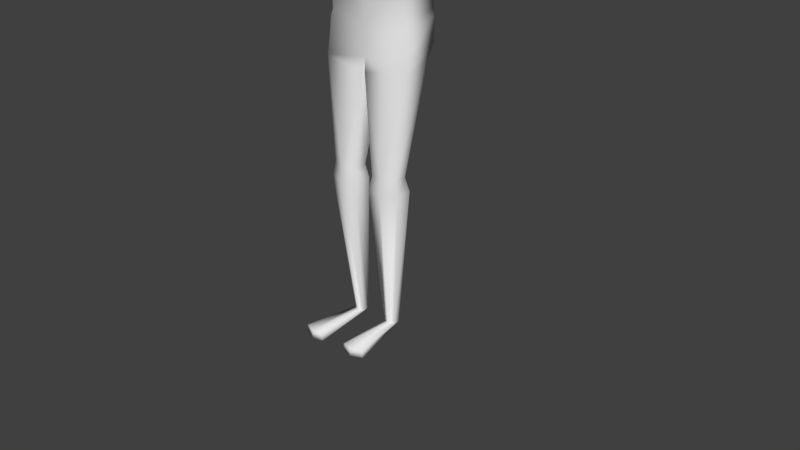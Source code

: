 # Source: dead.blend  (saved by Blender 2.77.0; exported with 4.5.12 LTS)
import bpy
from mathutils import Matrix  # noqa: F401  (used for matrix-valued properties, if any)

bpy.ops.wm.read_factory_settings(use_empty=True)
scene = bpy.context.scene
scene.name = 'Scene'

# ---- collections
col_collection_1 = bpy.data.collections.new('Collection 1'); scene.collection.children.link(col_collection_1)

# ---- materials (node trees are filled in below, after node groups)
mat_material = bpy.data.materials.new('Material')
mat_material.alpha_threshold = 0.0
mat_material.use_transparent_shadow = False
mat_material.roughness = 0.5

# ---- material node trees

# ---- world
world_world = bpy.data.worlds.new('World'); scene.world = world_world
world_world.color = (0.05088, 0.05088, 0.05088)
world_world.use_sun_shadow = False
world_world.sun_shadow_jitter_overblur = 0.0
world_world.cycles.sampling_method = 'MANUAL'

# ---- meshes
me_cube_001 = bpy.data.meshes.new('Cube.001')
me_cube_001.from_pydata([(0.8002, -0.777, 12.34), (0.8002, -0.777, 14.25), (0.8002, 0.7886, 13.08), (0.8002, 0.7886, 14.25), (0.0, 0.9645, 14.44), (0.9176, 0.9645, 13.43), (0.0, 0.9645, 12.89), (0.9176, 0.005782, 14.44), (0.9176, -0.9529, 13.43), (0.9176, 0.005782, 12.35), (0.0, -0.9529, 14.44), (0.0, -0.9529, 11.83), (0.0, 0.005782, 14.85), (1.869, 0.2172, 11.37), (0.0, -1.35, 13.43), (1.053, 0.005782, 13.43), (0.0, 1.362, 13.43), (0.615, 0.01678, 12.37), (0.5891, 0.3808, 12.44), (0.0, -0.3315, 12.03), (0.5891, -0.156, 12.16), (0.0, 0.4197, 12.29), (0.0, 0.5102, 11.85), (1.679, 0.7017, 11.54), (0.0, -0.5613, 10.98), (1.679, -0.4775, 11.2), (0.0, 0.7854, 11.45), (0.5629, -0.1018, 11.51), (0.5629, 0.4796, 11.96), (0.7147, 0.03426, 11.68), (0.0, -0.3324, 11.44), (0.98, 0.9071, 7.841), (0.7273, 0.9026, 8.037), (0.0, -0.2394, 7.475), (0.9882, -0.1556, 7.678), (0.0, 0.9863, 7.953), (0.0, 0.9071, 7.45), (0.0, -0.5613, 9.809), (0.0, -0.2394, 8.642), (1.353, 0.8871, 10.37), (1.027, 0.8871, 9.204), (1.027, -0.1556, 8.869), (1.353, -0.4775, 10.04), (0.0, 0.9708, 9.12), (0.0, 0.9708, 10.29), (1.485, 0.2172, 10.2), (1.1, 0.2172, 9.032), (2.062, 0.1218, 11.37), (2.062, 0.5874, 11.48), (2.062, 0.01292, 11.23), (2.062, 0.04465, 10.82), (2.062, 0.6587, 10.91), (2.062, 0.1218, 10.85), (4.045, 0.3062, 11.36), (4.045, 0.4317, 11.43), (4.045, 0.1839, 11.28), (4.045, 0.2243, 10.85), (4.045, 0.5073, 10.96), (4.045, 0.3062, 10.89), (1.516, -0.4775, 10.62), (0.0, 0.8781, 10.87), (0.0, -0.5613, 10.39), (1.516, 0.7944, 10.95), (2.062, -0.145, 11.01), (2.062, 0.7764, 11.2), (4.045, 0.02293, 11.06), (4.045, 0.6323, 11.19), (6.054, 0.2758, 11.27), (4.282, 0.3037, 11.37), (4.282, 0.4497, 11.45), (4.282, 0.1614, 11.28), (4.282, -0.02581, 11.02), (4.282, 0.6831, 11.18), (4.282, 0.5376, 10.9), (6.483, 0.2199, 11.33), (4.282, 0.3037, 10.82), (4.282, 0.2084, 10.78), (6.06, 0.3353, 11.3), (6.047, 0.2179, 11.23), (6.039, 0.1416, 11.12), (6.07, 0.4303, 11.19), (6.064, 0.3711, 11.07), (7.374, 0.1318, 11.29), (6.054, 0.2758, 11.04), (6.049, 0.237, 11.03), (6.496, 0.3433, 11.4), (6.47, 0.09973, 11.25), (6.453, -0.05842, 11.04), (6.518, 0.5404, 11.16), (6.504, 0.4176, 11.03), (6.483, 0.2199, 11.11), (6.474, 0.1395, 11.04), (7.382, 0.1998, 11.29), (7.367, 0.06554, 11.27), (7.358, -0.02161, 11.19), (7.393, 0.3084, 11.21), (7.386, 0.2407, 11.2), (7.38, 0.2114, 11.28), (7.374, 0.1318, 11.21), (7.37, 0.08743, 11.19), (0.0, -0.2394, 7.38), (1.053, -0.1556, 7.509), (1.045, 0.8449, 7.673), (0.0, 0.9261, 7.356), (0.0, -0.2394, 6.811), (1.123, -0.1556, 6.945), (1.115, 0.7565, 7.109), (0.0, 0.7565, 6.786), (0.04243, -0.3065, 6.483), (1.143, -0.2006, 6.611), (1.129, 0.5043, 6.761), (0.04243, 0.5043, 6.46), (0.2791, -0.3742, 4.097), (0.897, -0.3003, 4.097), (0.9091, 0.02823, 4.097), (0.2791, 0.02823, 4.097), (0.5119, -0.2911, 6.544), (0.5823, -0.4356, 4.097), (0.6112, 0.2887, 4.097), (0.4747, 0.7171, 6.688), (0.5902, -0.4923, 3.751), (0.9836, -0.3232, 3.751), (0.9987, 0.08747, 3.751), (0.6264, 0.413, 3.751), (0.2113, 0.08747, 3.751), (0.2113, -0.4155, 3.751), (0.4885, -0.08542, 0.1448), (0.6336, -0.02307, 0.1448), (0.6392, 0.1284, 0.1448), (0.5018, 0.2485, 0.1448), (0.3487, 0.1284, 0.1448), (0.3487, -0.05712, 0.1448), (0.5023, -0.07164, 0.05796), (0.6141, -0.02357, 0.05796), (0.6184, 0.09319, 0.05796), (0.5125, 0.1858, 0.05796), (0.3945, 0.09319, 0.05796), (0.3945, -0.04982, 0.05796), (0.6045, -1.58, 0.2051), (0.8716, -1.465, 0.2051), (0.3472, -1.528, 0.2051), (0.6045, -1.58, -0.002343), (0.8716, -1.465, -0.002343), (0.3472, -1.528, -0.002343), (0.0, 0.4429, 12.06), (0.4622, -0.003657, 11.92), (0.4622, 0.418, 12.12), (0.4787, 0.08182, 11.97), (0.0, -0.02287, 11.82)], [], [(16, 5, 2, 6), (15, 8, 0, 9), (9, 0, 20, 17), (1, 7, 12, 10), (7, 3, 4, 12), (0, 11, 19, 20), (8, 14, 11, 0), (1, 10, 14, 8), (5, 15, 9, 2), (3, 7, 15, 5), (7, 1, 8, 15), (4, 3, 5, 16), (28, 29, 13, 23), (22, 28, 23, 26), (2, 9, 17, 18), (6, 2, 18, 21), (43, 40, 32, 35), (41, 38, 33, 34), (29, 27, 25, 13), (27, 30, 24, 25), (145, 148, 30, 27), (147, 145, 27, 29), (144, 146, 28, 22), (146, 147, 29, 28), (36, 35, 32, 31), (31, 34, 101, 102), (40, 46, 31, 32), (46, 41, 34, 31), (13, 25, 49, 47), (45, 42, 41, 46), (62, 23, 48, 64), (39, 45, 46, 40), (59, 61, 37, 42), (42, 37, 38, 41), (60, 62, 39, 44), (44, 39, 40, 43), (63, 50, 56, 65), (52, 51, 57, 58), (45, 39, 51, 52), (42, 45, 52, 50), (59, 42, 50, 63), (23, 13, 47, 48), (54, 53, 68, 69), (55, 65, 71, 70), (48, 47, 53, 54), (50, 52, 58, 56), (64, 48, 54, 66), (47, 49, 55, 53), (51, 64, 66, 57), (58, 57, 73, 75), (66, 54, 69, 72), (25, 59, 63, 49), (49, 63, 65, 55), (26, 23, 62, 60), (25, 24, 61, 59), (39, 62, 64, 51), (75, 73, 81, 83), (72, 69, 77, 80), (68, 70, 78, 67), (73, 72, 80, 81), (65, 56, 76, 71), (56, 58, 75, 76), (57, 66, 72, 73), (53, 55, 70, 68), (67, 78, 86, 74), (81, 80, 88, 89), (84, 83, 90, 91), (79, 84, 91, 87), (70, 71, 79, 78), (69, 68, 67, 77), (71, 76, 84, 79), (76, 75, 83, 84), (91, 90, 98, 99), (87, 91, 99, 94), (85, 74, 82, 92), (86, 87, 94, 93), (80, 77, 85, 88), (83, 81, 89, 90), (78, 79, 87, 86), (77, 67, 74, 85), (97, 94, 99, 98), (95, 97, 98, 96), (92, 82, 97, 95), (82, 93, 94, 97), (89, 88, 95, 96), (74, 86, 93, 82), (88, 85, 92, 95), (90, 89, 96, 98), (103, 102, 106, 107), (34, 33, 100, 101), (36, 31, 102, 103), (106, 105, 109, 110), (101, 100, 104, 105), (102, 101, 105, 106), (108, 111, 115, 112), (107, 106, 110, 119, 111), (105, 104, 108, 116, 109), (104, 107, 111, 108), (117, 112, 125, 120), (110, 109, 113, 114), (111, 119, 118, 115), (109, 116, 117, 113), (117, 116, 108, 112), (118, 119, 110, 114), (120, 125, 131, 126), (112, 115, 124, 125), (114, 113, 121, 122), (118, 114, 122, 123), (115, 118, 123, 124), (113, 117, 120, 121), (130, 129, 135, 136), (123, 122, 128, 129), (121, 120, 126, 127), (124, 123, 129, 130), (125, 124, 130, 131), (122, 121, 127, 128), (137, 136, 135, 134, 133, 132), (131, 130, 136, 137), (128, 127, 133, 134), (132, 133, 142, 141), (129, 128, 134, 135), (137, 132, 141, 143), (138, 140, 143, 141), (139, 138, 141, 142), (133, 127, 139, 142), (126, 131, 140, 138), (127, 126, 138, 139), (131, 137, 143, 140), (18, 17, 147, 146), (21, 18, 146, 144), (17, 20, 145, 147), (20, 19, 148, 145)])
me_cube_001.polygons.foreach_set('use_smooth', [True] * 132)
_uv = me_cube_001.uv_layers.new(name='UVMap')
_uv.uv.foreach_set('vector', [0.8757, 0.2809, 0.802, 0.2334, 0.8151, 0.2052, 0.8914, 0.2122, 0.7461, 0.1936, 0.6836, 0.1623, 0.729, 0.08999, 0.7867, 0.119, 0.7867, 0.119, 0.729, 0.08999, 0.7906, 0.08194, 0.8086, 0.1041, 0.666, 0.2213, 0.7114, 0.2557, 0.6667, 0.3374, 0.5948, 0.2474, 0.7114, 0.2557, 0.7637, 0.2761, 0.781, 0.3477, 0.6667, 0.3374, 0.729, 0.08999, 0.7104, 0.0001883, 0.7812, 0.01492, 0.7906, 0.08194, 0.6836, 0.1623, 0.5948, 0.1275, 0.7104, 0.0001883, 0.729, 0.08999, 0.666, 0.2213, 0.5948, 0.2474, 0.5948, 0.1275, 0.6836, 0.1623, 0.802, 0.2334, 0.7461, 0.1936, 0.7867, 0.119, 0.8151, 0.2052, 0.7637, 0.2761, 0.7114, 0.2557, 0.7461, 0.1936, 0.802, 0.2334, 0.7114, 0.2557, 0.666, 0.2213, 0.6836, 0.1623, 0.7461, 0.1936, 0.781, 0.3477, 0.7637, 0.2761, 0.802, 0.2334, 0.8757, 0.2809, 0.05942, 0.4233, 0.08229, 0.3609, 0.1975, 0.3716, 0.1842, 0.4158, 0.03522, 0.4779, 0.05942, 0.4233, 0.1842, 0.4158, 0.05929, 0.5015, 0.8151, 0.2052, 0.7867, 0.119, 0.8086, 0.1041, 0.8285, 0.1354, 0.8914, 0.2122, 0.8151, 0.2052, 0.8285, 0.1354, 0.8921, 0.127, 0.1556, 0.6772, 0.2324, 0.6309, 0.2542, 0.7413, 0.196, 0.7704, 0.2229, 0.1379, 0.1516, 0.08682, 0.1854, 0.0001883, 0.2354, 0.03706, 0.08229, 0.3609, 0.07814, 0.335, 0.1773, 0.3221, 0.1975, 0.3716, 0.07814, 0.335, 0.04468, 0.2906, 0.06738, 0.256, 0.1773, 0.3221, 0.0398, 0.3652, 0.02176, 0.3203, 0.04468, 0.2906, 0.07814, 0.335, 0.04026, 0.3767, 0.0398, 0.3652, 0.07814, 0.335, 0.08229, 0.3609, 0.02114, 0.4697, 0.03515, 0.4221, 0.05942, 0.4233, 0.03522, 0.4779, 0.03515, 0.4221, 0.04026, 0.3767, 0.08229, 0.3609, 0.05942, 0.4233, 0.212, 0.8131, 0.196, 0.7704, 0.2542, 0.7413, 0.2622, 0.7574, 0.4425, 0.6011, 0.4395, 0.5983, 0.4393, 0.5971, 0.4433, 0.6006, 0.2324, 0.6309, 0.293, 0.6311, 0.2622, 0.7574, 0.2542, 0.7413, 0.2522, 0.1549, 0.2229, 0.1379, 0.2354, 0.03706, 0.3208, 0.06019, 0.1975, 0.3716, 0.1773, 0.3221, 0.2111, 0.3499, 0.2134, 0.3639, 0.2488, 0.2526, 0.1958, 0.2351, 0.2229, 0.1379, 0.2522, 0.1549, 0.1979, 0.4692, 0.1842, 0.4158, 0.215, 0.402, 0.2263, 0.4269, 0.2121, 0.5234, 0.2743, 0.5272, 0.293, 0.6311, 0.2324, 0.6309, 0.1865, 0.2803, 0.0874, 0.2141, 0.1082, 0.1722, 0.1958, 0.2351, 0.1958, 0.2351, 0.1082, 0.1722, 0.1516, 0.08682, 0.2229, 0.1379, 0.08556, 0.5452, 0.1979, 0.4692, 0.2121, 0.5234, 0.1101, 0.5887, 0.1101, 0.5887, 0.2121, 0.5234, 0.2324, 0.6309, 0.1556, 0.6772, 0.6007, 0.3813, 0.6054, 0.3559, 0.808, 0.3816, 0.8027, 0.4107, 0.6037, 0.5926, 0.5966, 0.5371, 0.8015, 0.5235, 0.8043, 0.5453, 0.2743, 0.5272, 0.2121, 0.5234, 0.2409, 0.4474, 0.2863, 0.4541, 0.1958, 0.2351, 0.2488, 0.2526, 0.2383, 0.3194, 0.2322, 0.3174, 0.1865, 0.2803, 0.1958, 0.2351, 0.2322, 0.3174, 0.2149, 0.3287, 0.1842, 0.4158, 0.1975, 0.3716, 0.2134, 0.3639, 0.215, 0.402, 0.7979, 0.4653, 0.7982, 0.4516, 0.8191, 0.4527, 0.8188, 0.4665, 0.799, 0.4377, 0.8027, 0.4107, 0.8247, 0.4131, 0.8202, 0.4381, 0.5948, 0.4736, 0.5971, 0.4253, 0.7982, 0.4516, 0.7979, 0.4653, 0.6054, 0.3559, 0.6071, 0.3481, 0.8094, 0.3728, 0.808, 0.3816, 0.5948, 0.5069, 0.5948, 0.4736, 0.7979, 0.4653, 0.7989, 0.4962, 0.5971, 0.4253, 0.5987, 0.4072, 0.799, 0.4377, 0.7982, 0.4516, 0.5966, 0.5371, 0.5948, 0.5069, 0.7989, 0.4962, 0.8015, 0.5235, 0.8043, 0.5453, 0.8015, 0.5235, 0.8251, 0.521, 0.8298, 0.5433, 0.7989, 0.4962, 0.7979, 0.4653, 0.8188, 0.4665, 0.8209, 0.4955, 0.1773, 0.3221, 0.1865, 0.2803, 0.2149, 0.3287, 0.2111, 0.3499, 0.5987, 0.4072, 0.6007, 0.3813, 0.8027, 0.4107, 0.799, 0.4377, 0.05929, 0.5015, 0.1842, 0.4158, 0.1979, 0.4692, 0.08556, 0.5452, 0.1773, 0.3221, 0.06738, 0.256, 0.0874, 0.2141, 0.1865, 0.2803, 0.2121, 0.5234, 0.1979, 0.4692, 0.2263, 0.4269, 0.2409, 0.4474, 0.8298, 0.5433, 0.8251, 0.521, 0.976, 0.4792, 0.9786, 0.4862, 0.8209, 0.4955, 0.8188, 0.4665, 0.9711, 0.4609, 0.9726, 0.4708, 0.8191, 0.4527, 0.8202, 0.4381, 0.9713, 0.4534, 0.971, 0.4572, 0.8251, 0.521, 0.8209, 0.4955, 0.9726, 0.4708, 0.976, 0.4792, 0.8027, 0.4107, 0.808, 0.3816, 0.8313, 0.3871, 0.8247, 0.4131, 0.808, 0.3816, 0.8094, 0.3728, 0.8333, 0.3784, 0.8313, 0.3871, 0.8015, 0.5235, 0.7989, 0.4962, 0.8209, 0.4955, 0.8251, 0.521, 0.7982, 0.4516, 0.799, 0.4377, 0.8202, 0.4381, 0.8191, 0.4527, 0.971, 0.4572, 0.9713, 0.4534, 0.9881, 0.4568, 0.9874, 0.4578, 0.976, 0.4792, 0.9726, 0.4708, 0.9902, 0.4625, 0.993, 0.4654, 0.9778, 0.4359, 0.9794, 0.4335, 0.997, 0.4536, 0.9938, 0.4545, 0.9733, 0.4447, 0.9778, 0.4359, 0.9938, 0.4545, 0.9905, 0.4547, 0.8202, 0.4381, 0.8247, 0.4131, 0.9733, 0.4447, 0.9713, 0.4534, 0.8188, 0.4665, 0.8191, 0.4527, 0.971, 0.4572, 0.9711, 0.4609, 0.8247, 0.4131, 0.8313, 0.3871, 0.9778, 0.4359, 0.9733, 0.4447, 0.8313, 0.3871, 0.8333, 0.3784, 0.9794, 0.4335, 0.9778, 0.4359, 0.9938, 0.4545, 0.997, 0.4536, 0.995, 0.4563, 0.9947, 0.4564, 0.9905, 0.4547, 0.9938, 0.4545, 0.9947, 0.4564, 0.9932, 0.4549, 0.9872, 0.4588, 0.9874, 0.4578, 0.9928, 0.4542, 0.9926, 0.4536, 0.9881, 0.4568, 0.9905, 0.4547, 0.9932, 0.4549, 0.993, 0.4547, 0.9726, 0.4708, 0.9711, 0.4609, 0.9872, 0.4588, 0.9902, 0.4625, 0.9786, 0.4862, 0.976, 0.4792, 0.993, 0.4654, 0.9998, 0.4683, 0.9713, 0.4534, 0.9733, 0.4447, 0.9905, 0.4547, 0.9881, 0.4568, 0.9711, 0.4609, 0.971, 0.4572, 0.9874, 0.4578, 0.9872, 0.4588, 0.9931, 0.4537, 0.9932, 0.4549, 0.9947, 0.4564, 0.995, 0.4563, 0.992, 0.4522, 0.9931, 0.4537, 0.995, 0.4563, 0.9921, 0.4535, 0.9926, 0.4536, 0.9928, 0.4542, 0.9931, 0.4537, 0.992, 0.4522, 0.9928, 0.4542, 0.993, 0.4547, 0.9932, 0.4549, 0.9931, 0.4537, 0.993, 0.4654, 0.9902, 0.4625, 0.992, 0.4522, 0.9921, 0.4535, 0.9874, 0.4578, 0.9881, 0.4568, 0.993, 0.4547, 0.9928, 0.4542, 0.9902, 0.4625, 0.9872, 0.4588, 0.9926, 0.4536, 0.992, 0.4522, 0.9998, 0.4683, 0.993, 0.4654, 0.9921, 0.4535, 0.995, 0.4563, 0.4428, 0.6054, 0.4433, 0.6006, 0.4483, 0.5979, 0.4497, 0.6324, 0.4395, 0.5983, 0.4372, 0.6017, 0.4363, 0.6019, 0.4393, 0.5971, 0.4424, 0.6044, 0.4425, 0.6011, 0.4433, 0.6006, 0.4428, 0.6054, 0.4483, 0.5979, 0.4394, 0.5896, 0.4397, 0.5837, 0.4508, 0.592, 0.4393, 0.5971, 0.4363, 0.6019, 0.4193, 0.6044, 0.4394, 0.5896, 0.4433, 0.6006, 0.4393, 0.5971, 0.4394, 0.5896, 0.4483, 0.5979, 0.4068, 0.5984, 0.4621, 0.9517, 0.3314, 0.4068, 0.3779, 0.4001, 0.4497, 0.6324, 0.4483, 0.5979, 0.4508, 0.592, 0.4624, 0.6177, 0.4621, 0.9517, 0.4394, 0.5896, 0.4193, 0.6044, 0.4068, 0.5984, 0.424, 0.588, 0.4397, 0.5837, 0.4193, 0.6044, 0.4497, 0.6324, 0.4621, 0.9517, 0.4068, 0.5984, 0.4106, 0.3968, 0.3779, 0.4001, 0.3742, 0.3629, 0.4099, 0.3639, 0.4508, 0.592, 0.4397, 0.5837, 0.4461, 0.3961, 0.4812, 0.3984, 0.4621, 0.9517, 0.4624, 0.6177, 0.5231, 0.4083, 0.5861, 0.4207, 0.4397, 0.5837, 0.424, 0.588, 0.4106, 0.3968, 0.4461, 0.3961, 0.4106, 0.3968, 0.424, 0.588, 0.4068, 0.5984, 0.3779, 0.4001, 0.5231, 0.4083, 0.4624, 0.6177, 0.4508, 0.592, 0.4812, 0.3984, 0.4099, 0.3639, 0.3742, 0.3629, 0.4223, 0.00464, 0.4374, 0.006449, 0.3779, 0.4001, 0.3314, 0.4068, 0.3212, 0.3639, 0.3742, 0.3629, 0.4812, 0.3984, 0.4461, 0.3961, 0.4483, 0.3629, 0.4851, 0.3628, 0.5231, 0.4083, 0.4812, 0.3984, 0.4851, 0.3628, 0.5312, 0.3642, 0.5861, 0.4207, 0.5231, 0.4083, 0.5312, 0.3642, 0.5945, 0.3731, 0.4461, 0.3961, 0.4106, 0.3968, 0.4099, 0.3639, 0.4483, 0.3629, 0.7743, 0.5929, 0.8671, 0.5957, 0.8279, 0.6255, 0.7863, 0.6236, 0.5312, 0.3642, 0.4851, 0.3628, 0.4695, 0.006469, 0.4894, 0.004014, 0.4483, 0.3629, 0.4099, 0.3639, 0.4374, 0.006449, 0.4536, 0.007396, 0.5945, 0.3731, 0.5312, 0.3642, 0.4894, 0.004014, 0.5097, 0.0001883, 0.3742, 0.3629, 0.3212, 0.3639, 0.4036, 0.0001883, 0.4223, 0.00464, 0.4851, 0.3628, 0.4483, 0.3629, 0.4536, 0.007396, 0.4695, 0.006469, 0.7631, 0.656, 0.7863, 0.6236, 0.8279, 0.6255, 0.8086, 0.6611, 0.7775, 0.6703, 0.7657, 0.6646, 0.7506, 0.6591, 0.7743, 0.5929, 0.7863, 0.6236, 0.7631, 0.656, 0.8332, 0.6807, 0.771, 0.6807, 0.7775, 0.6703, 0.8086, 0.6611, 0.7657, 0.6646, 0.7775, 0.6703, 0.6081, 0.7726, 0.5948, 0.7808, 0.8671, 0.5957, 0.8332, 0.6807, 0.8086, 0.6611, 0.8279, 0.6255, 0.7631, 0.656, 0.7657, 0.6646, 0.5948, 0.7808, 0.6052, 0.7747, 0.6032, 0.7768, 0.6082, 0.7745, 0.6052, 0.7747, 0.5948, 0.7808, 0.6093, 0.7702, 0.6032, 0.7768, 0.5948, 0.7808, 0.6081, 0.7726, 0.7775, 0.6703, 0.771, 0.6807, 0.6093, 0.7702, 0.6081, 0.7726, 0.7522, 0.6772, 0.7506, 0.6591, 0.6082, 0.7745, 0.6032, 0.7768, 0.771, 0.6807, 0.7522, 0.6772, 0.6032, 0.7768, 0.6093, 0.7702, 0.7506, 0.6591, 0.7631, 0.656, 0.6052, 0.7747, 0.6082, 0.7745, 0.0001883, 0.4127, 0.001467, 0.388, 0.04026, 0.3767, 0.03515, 0.4221, 0.004818, 0.4638, 0.0001883, 0.4127, 0.03515, 0.4221, 0.02114, 0.4697, 0.001467, 0.388, 0.008359, 0.3707, 0.0398, 0.3652, 0.04026, 0.3767, 0.008359, 0.3707, 0.0001883, 0.3258, 0.02176, 0.3203, 0.0398, 0.3652])
me_cube_001.materials.append(mat_material)
me_cube_001.use_remesh_preserve_volume = False
me_cube_001.use_remesh_preserve_attributes = False
me_cube_001.use_mirror_vertex_groups = False
me_cube_001.update()
arm_armature = bpy.data.armatures.new('Armature')  # bones are not reproduced

# ---- objects
ob_metarig = bpy.data.objects.new('metarig', arm_armature)
ob_cube = bpy.data.objects.new('Cube', me_cube_001)

# ---- transforms, parenting, visibility, modifiers, constraints
ob_metarig.location = (0.0, 0.0, 0.0)
ob_metarig.scale = (7.142, 7.142, 7.142)
ob_metarig.lineart.crease_threshold = 0.0
ob_cube.parent = ob_metarig
ob_cube.matrix_parent_inverse = Matrix(((0.14, 0.0, 0.0, 0.0), (0.0, 0.14, 0.0, 0.0), (0.0, 0.0, 0.14, 0.0), (0.0, 0.0, 0.0, 1.0)))
ob_cube.location = (0.0, 0.0, 0.0)
ob_cube.lineart.crease_threshold = 0.0
_vg = ob_cube.vertex_groups.new(name='hips')
for _i, _w in zip([31, 32, 33, 34, 35, 36, 38, 40, 41, 43, 46, 100, 101, 102, 103, 104, 105, 106, 107, 108, 110, 111, 119], [0.7735, 0.7148, 0.7271, 0.712, 0.8036, 0.8452, 0.02531, 0.1051, 0.09458, 0.1311, 0.08804, 0.6882, 0.647, 0.7262, 0.8331, 0.1742, 0.1127, 0.243, 0.5784, 0.02524, 0.03049, 0.103, 0.147]): _vg.add([_i], _w, 'REPLACE')
_vg = ob_cube.vertex_groups.new(name='spine')
for _i, _w in zip([31, 32, 33, 34, 35, 36, 37, 38, 39, 40, 41, 42, 43, 44, 45, 46, 59, 60, 61, 62, 100, 101, 102], [0.09476, 0.1588, 0.1209, 0.1202, 0.1131, 0.01589, 0.1194, 0.9128, 0.1209, 0.6723, 0.7435, 0.1346, 0.6844, 0.1272, 0.1426, 0.7351, 0.04364, 0.03235, 0.02865, 0.02449, 0.09092, 0.07599, 0.06391]): _vg.add([_i], _w, 'REPLACE')
_vg = ob_cube.vertex_groups.new(name='chest')
for _i, _w in zip([9, 11, 17, 18, 19, 20, 21, 22, 23, 24, 25, 26, 27, 28, 29, 30, 32, 37, 38, 39, 40, 41, 42, 43, 44, 45, 46, 50, 51, 52, 59, 60, 61, 62, 144, 145, 146, 147, 148], [0.01982, 0.006893, 0.038, 0.06138, 0.03145, 0.05047, 0.06467, 0.8601, 0.06707, 0.8608, 0.08527, 0.9061, 0.5653, 0.5329, 0.2345, 0.6949, 0.01412, 0.8514, 0.03321, 0.5094, 0.1466, 0.09758, 0.5463, 0.1524, 0.7958, 0.4957, 0.1068, 0.02043, 0.0258, 0.01324, 0.2564, 0.8855, 0.8949, 0.2081, 0.2897, 0.1301, 0.2354, 0.1122, 0.09]): _vg.add([_i], _w, 'REPLACE')
_vg = ob_cube.vertex_groups.new(name='neck')
for _i, _w in zip([0, 2, 4, 5, 6, 9, 11, 14, 15, 16, 17, 18, 19, 20, 21, 22, 24, 26, 27, 28, 29, 30, 144, 145, 146, 147, 148], [0.1082, 0.09112, 0.001781, 0.0516, 0.2009, 0.1521, 0.1956, 0.02127, 0.007864, 0.09163, 0.1825, 0.2149, 0.3104, 0.2226, 0.8311, 0.1177, 0.0503, 0.02916, 0.1089, 0.1853, 0.1004, 0.2004, 0.664, 0.5697, 0.5075, 0.5646, 0.7909]): _vg.add([_i], _w, 'REPLACE')
_vg = ob_cube.vertex_groups.new(name='head')
for _i, _w in zip([0, 1, 2, 3, 4, 5, 6, 7, 8, 9, 10, 11, 12, 14, 15, 16, 17, 18, 19, 20, 21, 27, 28, 29, 30, 144, 145, 146, 147, 148], [0.8587, 0.988, 0.8823, 0.9739, 0.9697, 0.936, 0.7722, 0.9892, 0.9686, 0.789, 0.99, 0.7625, 0.9954, 0.9558, 0.9613, 0.8945, 0.7429, 0.7017, 0.633, 0.6869, 0.09823, 0.01157, 0.05967, 0.01111, 0.002852, 0.02821, 0.19, 0.1797, 0.1816, 0.09713]): _vg.add([_i], _w, 'REPLACE')
_vg = ob_cube.vertex_groups.new(name='shoulder.L')
for _i, _w in zip([13, 17, 20, 23, 24, 25, 26, 27, 28, 29, 30, 39, 40, 41, 42, 44, 45, 46, 48, 50, 51, 52, 59, 60, 61, 62, 63, 64, 145, 146, 147], [0.05974, 0.003517, 0.02022, 0.5838, 0.05139, 0.6497, 0.001302, 0.2521, 0.1885, 0.5678, 0.06172, 0.1903, 0.01914, 0.009726, 0.202, 0.003312, 0.1151, 0.002692, 0.06084, 0.04361, 0.02869, 0.02128, 0.4736, 0.01231, 0.01428, 0.4729, 0.06094, 0.06936, 0.09663, 0.06533, 0.1255]): _vg.add([_i], _w, 'REPLACE')
_vg = ob_cube.vertex_groups.new(name='upper_arm.L')
for _i, _w in zip([13, 23, 25, 27, 28, 29, 39, 40, 42, 45, 46, 47, 48, 49, 50, 51, 52, 53, 54, 55, 56, 57, 58, 59, 62, 63, 64, 65, 66, 68, 69, 70, 71, 72, 73, 75, 76], [0.9317, 0.3118, 0.2373, 0.02935, 0.01296, 0.06515, 0.1533, 0.01099, 0.08968, 0.2219, 0.01043, 0.998, 0.929, 0.9673, 0.906, 0.9103, 0.9213, 0.963, 0.9459, 0.9558, 0.9147, 0.9499, 0.926, 0.2076, 0.2652, 0.9108, 0.9121, 0.9161, 0.9436, 0.06244, 0.08076, 0.06587, 0.1254, 0.09494, 0.09778, 0.1182, 0.1255]): _vg.add([_i], _w, 'REPLACE')
_vg = ob_cube.vertex_groups.new(name='forearm.L')
for _i, _w in zip([53, 54, 55, 56, 57, 58, 65, 66, 67, 68, 69, 70, 71, 72, 73, 75, 76, 77, 78, 79, 80, 81, 83, 84, 86, 87, 88, 89, 91], [0.02373, 0.05365, 0.0379, 0.08427, 0.04898, 0.0732, 0.08299, 0.05567, 0.9943, 0.9375, 0.9191, 0.934, 0.8743, 0.9049, 0.902, 0.8815, 0.8741, 0.9933, 0.9913, 0.9799, 0.9934, 0.991, 0.9862, 0.9853, 0.01474, 0.03784, 0.02389, 0.02842, 0.03989]): _vg.add([_i], _w, 'REPLACE')
_vg = ob_cube.vertex_groups.new(name='hand.L')
for _i, _w in zip([74, 82, 85, 86, 87, 88, 89, 90, 91, 92, 93, 94, 95, 96, 97, 98, 99], [0.9812, 0.9998, 0.9752, 0.9676, 0.956, 0.963, 0.9608, 0.9774, 0.955, 0.9998, 0.9994, 0.9988, 0.9992, 0.9994, 0.9998, 0.9997, 0.9994]): _vg.add([_i], _w, 'REPLACE')
_vg = ob_cube.vertex_groups.new(name='shoulder.R')
_vg = ob_cube.vertex_groups.new(name='upper_arm.R')
_vg = ob_cube.vertex_groups.new(name='forearm.R')
_vg = ob_cube.vertex_groups.new(name='hand.R')
_vg = ob_cube.vertex_groups.new(name='thigh.L')
for _i, _w in zip([31, 32, 33, 34, 35, 36, 100, 101, 102, 103, 104, 105, 106, 107, 108, 109, 110, 111, 112, 113, 114, 115, 116, 117, 118, 119, 120, 121, 122, 123, 124, 125], [0.1084, 0.0823, 0.1488, 0.1478, 0.05368, 0.1134, 0.2181, 0.2648, 0.1947, 0.1362, 0.8003, 0.8718, 0.7339, 0.4139, 0.9565, 0.9836, 0.9547, 0.8927, 0.9175, 0.9405, 0.9465, 0.9535, 0.9795, 0.9394, 0.9566, 0.8495, 0.07148, 0.07879, 0.066, 0.06365, 0.05485, 0.07807]): _vg.add([_i], _w, 'REPLACE')
_vg = ob_cube.vertex_groups.new(name='shin.L')
for _i, _w in zip([112, 113, 114, 115, 117, 118, 120, 121, 122, 123, 124, 125, 126, 127, 128, 129, 130, 131, 132, 133, 134, 135, 136, 137], [0.08148, 0.0593, 0.05283, 0.04137, 0.06019, 0.03471, 0.9263, 0.9173, 0.9304, 0.933, 0.9422, 0.9174, 0.7002, 0.1274, 0.4678, 0.4942, 0.4728, 0.1804, 0.09019, 0.07886, 0.4105, 0.4701, 0.4274, 0.09001]): _vg.add([_i], _w, 'REPLACE')
_vg = ob_cube.vertex_groups.new(name='foot.L')
for _i, _w in zip([126, 127, 128, 129, 130, 131, 132, 133, 134, 135, 136, 137, 138, 139, 140, 141, 142, 143], [0.2997, 0.8725, 0.5322, 0.5057, 0.5271, 0.8195, 0.9098, 0.9211, 0.5895, 0.5299, 0.5726, 0.91, 0.9946, 0.9959, 0.9866, 0.999, 0.997, 0.9946]): _vg.add([_i], _w, 'REPLACE')
_vg = ob_cube.vertex_groups.new(name='thigh.R')
_vg = ob_cube.vertex_groups.new(name='shin.R')
_vg = ob_cube.vertex_groups.new(name='foot.R')
_m = ob_cube.modifiers.new('Mirror', 'MIRROR')
_m.use_clip = True
_m = ob_cube.modifiers.new('Armature', 'ARMATURE')
_m.object = ob_metarig

# ---- collection membership
col_collection_1.objects.link(ob_metarig)
col_collection_1.objects.link(ob_cube)

# ---- scene / render settings (as saved in the file)
scene.frame_start = 1; scene.frame_end = 250; scene.frame_set(1)
scene.render.engine = 'BLENDER_EEVEE_NEXT'
scene.render.resolution_percentage = 50
scene.render.dither_intensity = 0.0
scene.cycles.use_denoising = False
scene.cycles.samples = 128
scene.cycles.sampling_pattern = 'TABULATED_SOBOL'
scene.cycles.light_sampling_threshold = 0.0
scene.cycles.use_adaptive_sampling = False
scene.cycles.use_light_tree = False
scene.cycles.blur_glossy = 0.0
scene.cycles.sample_clamp_indirect = 0.0
scene.view_settings.view_transform = 'Standard'
bpy.context.view_layer.update()

# ---- added for rendering (the .blend has no active camera and no usable light): camera, sun
cam_auto = bpy.data.cameras.new('AutoCamera')
cam_auto.lens = 50.0
cam_auto.sensor_width = 36.0
cam_auto.clip_end = 1000.0
ob_auto_camera = bpy.data.objects.new('AutoCamera', cam_auto)
scene.collection.objects.link(ob_auto_camera)
ob_auto_camera.location = (15.3668, -17.4939, 14.5286)
ob_auto_camera.rotation_euler = (1.09748, -7.21219e-08, 0.694738)
scene.camera = ob_auto_camera
light_auto_sun = bpy.data.lights.new('AutoSun', 'SUN')
light_auto_sun.energy = 3.0
light_auto_sun.angle = 0.0523599
ob_auto_sun = bpy.data.objects.new('AutoSun', light_auto_sun)
scene.collection.objects.link(ob_auto_sun)
ob_auto_sun.rotation_euler = (0.872665, 0.174533, 0.523599)
bpy.context.view_layer.update()
